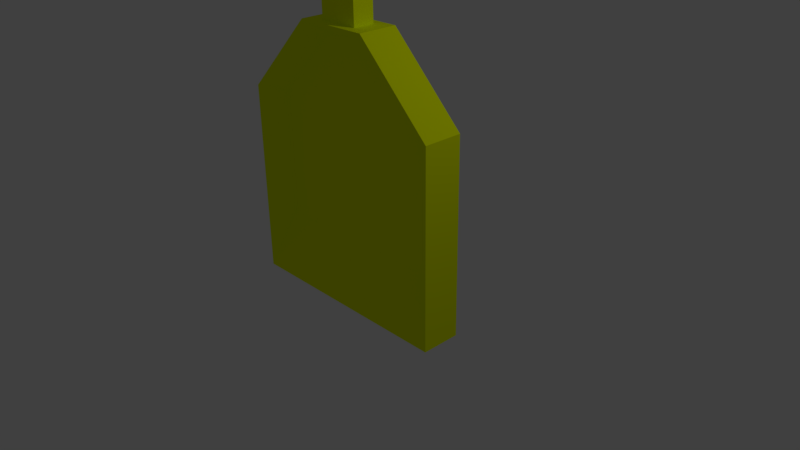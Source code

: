 # Source: BeachSpade.blend  (saved by Blender 2.77.0; exported with 4.5.12 LTS)
import bpy
from mathutils import Matrix  # noqa: F401  (used for matrix-valued properties, if any)

bpy.ops.wm.read_factory_settings(use_empty=True)
scene = bpy.context.scene
scene.name = 'Scene'

# ---- collections
col_collection_1 = bpy.data.collections.new('Collection 1'); scene.collection.children.link(col_collection_1)

# ---- materials (node trees are filled in below, after node groups)
mat_pale_yellow_mat = bpy.data.materials.new('Pale_Yellow_Mat')
mat_pale_yellow_mat.alpha_threshold = 0.0
mat_pale_yellow_mat.use_transparent_shadow = False
mat_pale_yellow_mat.diffuse_color = (0.866, 1.0, 0.0, 1.0)
mat_pale_yellow_mat.roughness = 0.5
mat_pale_yellow_mat.line_color = (0.0, 0.0, 0.0, 1.0)

# ---- material node trees

# ---- world
world_world = bpy.data.worlds.new('World'); scene.world = world_world
world_world.color = (0.05088, 0.05088, 0.05088)
world_world.use_sun_shadow = False
world_world.sun_shadow_jitter_overblur = 0.0
world_world.cycles.sampling_method = 'MANUAL'

# ---- cameras
cam_camera = bpy.data.cameras.new('Camera')
cam_camera.clip_end = 100.0
cam_camera.lens = 35.0
cam_camera.sensor_width = 32.0
cam_camera.sensor_height = 18.0
cam_camera.ortho_scale = 7.314
cam_camera.dof.focus_distance = 0.0
cam_camera.dof.aperture_fstop = 128.0

# ---- lights
light_lamp = bpy.data.lights.new('Lamp', 'POINT')
light_lamp.transmission_factor = 0.0
light_lamp.cutoff_distance = 30.0
light_lamp.energy = 100.0
light_lamp.shadow_buffer_clip_start = 1.001
light_lamp.shadow_soft_size = 0.1
light_lamp.shadow_maximum_resolution = 0.006
light_lamp.use_absolute_resolution = True

# ---- meshes
me_cube = bpy.data.meshes.new('Cube')
me_cube.from_pydata([(0.3653, 1.0, -0.7948), (0.3653, -0.7947, -0.7948), (-0.2681, -0.8187, -1.421), (-0.2681, 0.9394, -1.421), (0.3653, 1.0, 1.0), (0.3653, -0.7947, 0.915), (-0.2681, -0.8187, 0.9136), (-0.2681, 0.9394, 0.9136), (0.3653, 8.2e-05, -0.7948), (1.788e-07, 1.0, -1.577), (0.3653, 1.0, 0.0), (0.0, -1.0, -1.577), (0.3653, -0.7947, 6.117e-08), (-0.2681, 0.06037, -1.421), (-0.2681, -0.8187, 0.03455), (-0.2681, 0.9394, 0.03455), (0.3653, 8.152e-05, 1.0), (-5.364e-07, -1.0, 1.0), (-0.2681, 0.06037, 0.9136), (-0.2681, 0.06037, 0.03455), (-2.98e-07, -1.0, 0.0), (0.3653, 8.176e-05, 0.0), (5.96e-08, 1.192e-07, -1.577), (4.321e-07, 2.0, -1.577), (-0.2681, 1.819, -1.421), (0.3653, 1.795, 1.448e-07), (0.3653, 1.795, 0.915), (-0.2681, 1.819, 0.03455), (-0.2681, 1.819, 0.9136), (4.917e-07, 2.0, 1.0), (0.3653, 1.795, -0.7948), (4.917e-07, 2.0, 1.937e-07), (0.3653, 0.08509, 1.795), (0.2269, 0.7731, 2.0), (-0.2681, 0.9394, 1.793), (0.2269, 0.2269, 2.0), (-0.2681, 0.06037, 1.793), (0.7731, 0.7731, 2.0), (1.0, -5.96e-08, -1.577), (1.0, -1.0, -1.577), (1.0, -1.0, 0.0), (1.0, -1.0, 1.0), (1.0, 1.0, -1.577), (1.0, 2.0, -1.577), (1.0, 2.0, 1.937e-07), (1.0, 2.0, 1.0), (0.3653, 0.9151, 1.795), (0.7731, 0.2269, 2.0), (1.0, 1.0, 2.0), (1.0, -6.159e-07, 2.0), (2.384e-07, 1.0, 2.0), (-1.49e-07, -2.583e-07, 2.0), (0.7731, 0.7716, 5.329), (0.7731, 0.2253, 5.322), (0.2269, 0.7716, 5.329), (0.2269, 0.2253, 5.322), (0.2269, 0.7648, 6.455), (0.7731, 0.7648, 6.455), (0.2269, 0.2186, 6.449), (0.7731, 0.2186, 6.449), (0.6442, -0.09183, 6.181), (0.3558, -0.09183, 6.181), (0.6443, -0.08831, 5.586), (0.3557, -0.08831, 5.586), (0.6443, 1.078, 6.191), (0.3557, 1.078, 6.191), (0.6442, 1.082, 5.596), (0.3558, 1.082, 5.596), (0.2269, 0.7632, 6.62), (0.2269, 0.217, 6.614), (0.7731, 0.7632, 6.62), (0.7731, 0.217, 6.614), (0.7731, 0.7731, 5.163), (0.7731, 0.2269, 5.157), (0.2269, 0.7731, 5.163), (0.2269, 0.2269, 5.157), (0.3368, -0.2685, 6.318), (0.3367, -0.2631, 5.447), (0.6633, -0.2631, 5.447), (0.6632, -0.2685, 6.318), (0.6633, 1.253, 6.33), (0.6632, 1.259, 5.459), (0.3368, 1.259, 5.459), (0.3367, 1.253, 6.33)], [], [(22, 11, 2, 13), (6, 17, 51, 36), (21, 16, 5, 12), (20, 17, 6, 14), (19, 18, 7, 15), (9, 3, 24, 23), (10, 0, 30, 25), (15, 7, 28, 27), (16, 4, 46, 32), (13, 19, 15, 3), (2, 14, 19, 13), (14, 6, 18, 19), (11, 20, 14, 2), (39, 40, 20, 11), (40, 41, 17, 20), (8, 21, 12, 1), (0, 10, 21, 8), (10, 4, 16, 21), (18, 6, 36), (28, 7, 34), (4, 26, 46), (9, 22, 13, 3), (42, 38, 22, 9), (38, 39, 11, 22), (31, 23, 24, 27), (29, 31, 27, 28), (45, 44, 31, 29), (44, 43, 23, 31), (17, 41, 49, 51), (3, 15, 27, 24), (42, 9, 23, 43), (4, 10, 25, 26), (35, 47, 73, 75), (50, 34, 36, 51), (29, 28, 34, 50), (45, 29, 50, 48), (7, 18, 36, 34), (5, 16, 32), (8, 1, 39, 38), (12, 5, 41, 40), (0, 8, 38, 42), (1, 12, 40, 39), (30, 0, 42, 43), (26, 25, 44, 45), (25, 30, 43, 44), (32, 46, 48, 49), (46, 26, 45, 48), (5, 32, 49, 41), (37, 47, 49, 48), (33, 37, 48, 50), (35, 33, 50, 51), (47, 35, 51, 49), (58, 56, 57, 59), (37, 33, 74, 72), (33, 35, 75, 74), (47, 37, 72, 73), (65, 64, 57, 56), (71, 70, 68, 69), (67, 66, 64, 65), (67, 54, 52, 66), (77, 78, 79, 76), (71, 69, 76, 79), (75, 73, 78, 77), (54, 55, 53, 52), (81, 82, 83, 80), (72, 74, 82, 81), (68, 70, 80, 83), (55, 63, 62, 53), (56, 58, 69, 68), (59, 57, 70, 71), (52, 53, 73, 72), (55, 54, 74, 75), (61, 63, 77, 76), (62, 60, 79, 78), (60, 59, 71, 79), (53, 62, 78, 73), (58, 61, 76, 69), (63, 55, 75, 77), (64, 66, 81, 80), (67, 65, 83, 82), (65, 56, 68, 83), (54, 67, 82, 74), (66, 52, 72, 81), (57, 64, 80, 70), (60, 61, 58, 59), (63, 61, 60, 62)])
me_cube.materials.append(mat_pale_yellow_mat)
me_cube.use_remesh_preserve_volume = False
me_cube.use_remesh_preserve_attributes = False
me_cube.use_mirror_vertex_groups = False
me_cube.update()

# ---- objects
ob_cube = bpy.data.objects.new('Cube', me_cube)
ob_lamp = bpy.data.objects.new('Lamp', light_lamp)
ob_camera = bpy.data.objects.new('Camera', cam_camera)

# ---- transforms, parenting, visibility, modifiers, constraints
ob_cube.location = (-0.5342, 0.0, 1.031)
ob_cube.rotation_euler = (0.0, -0.0, -1.571)
ob_cube.scale = (0.519, 1.0, 1.0)
ob_cube.lock_rotations_4d = False
ob_cube.empty_display_type = 'ARROWS'
ob_cube.lineart.crease_threshold = 0.0
ob_lamp.location = (4.076, 1.005, 5.904)
ob_lamp.rotation_euler = (0.6503, 0.05522, 1.866)
ob_lamp.lock_rotations_4d = False
ob_lamp.empty_display_type = 'ARROWS'
ob_lamp.color = (0.0, 0.0, 0.0, 0.0)
ob_lamp.lineart.crease_threshold = 0.0
ob_camera.location = (7.481, -6.508, 5.344)
ob_camera.rotation_euler = (1.109, 0.01082, 0.8149)
ob_camera.lock_rotations_4d = False
ob_camera.empty_display_type = 'ARROWS'
ob_camera.color = (0.0, 0.0, 0.0, 0.0)
ob_camera.display_type = 'WIRE'
ob_camera.lineart.crease_threshold = 0.0

# ---- collection membership
col_collection_1.objects.link(ob_cube)
col_collection_1.objects.link(ob_lamp)
col_collection_1.objects.link(ob_camera)

# ---- scene / render settings (as saved in the file)
scene.camera = ob_camera
scene.frame_start = 1; scene.frame_end = 250; scene.frame_set(1)
scene.render.engine = 'BLENDER_EEVEE_NEXT'
scene.render.resolution_percentage = 50
scene.render.dither_intensity = 0.0
scene.cycles.use_denoising = False
scene.cycles.samples = 128
scene.cycles.sampling_pattern = 'TABULATED_SOBOL'
scene.cycles.light_sampling_threshold = 0.0
scene.cycles.use_adaptive_sampling = False
scene.cycles.use_light_tree = False
scene.cycles.blur_glossy = 0.0
scene.cycles.sample_clamp_indirect = 0.0
scene.view_settings.view_transform = 'Standard'
bpy.context.view_layer.update()
